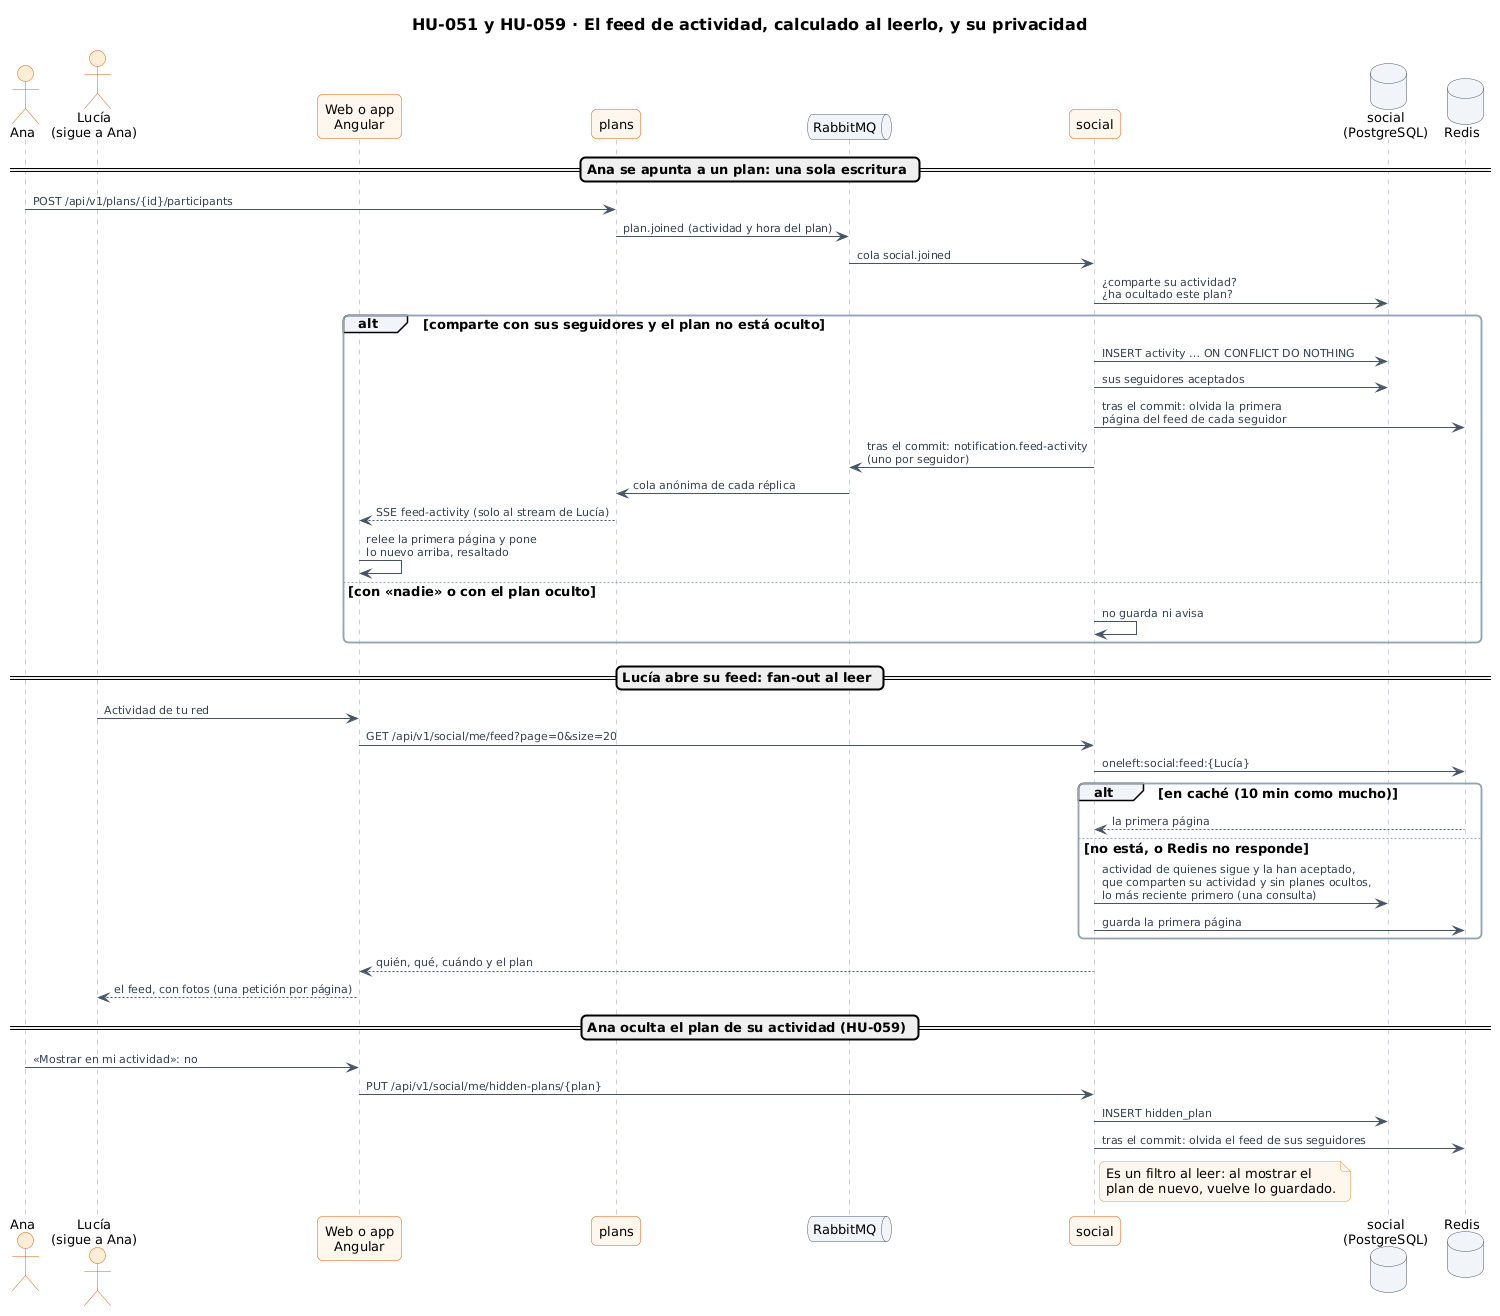

The diagram above was rendered by PlantUML. Its source (embedded in the PNG):
@startuml 49-secuencia-feed-de-actividad
!include ../../estilo.iuml
title HU-051 y HU-059 · El feed de actividad, calculado al leerlo, y su privacidad

actor "Ana" as A
actor "Lucía\n(sigue a Ana)" as L
participant "Web o app\nAngular" as W
participant "plans" as PL
queue "RabbitMQ" as MQ
participant "social" as SO
database "social\n(PostgreSQL)" as DB
database "Redis" as R

== Ana se apunta a un plan: una sola escritura ==
A -> PL : POST /api/v1/plans/{id}/participants
PL -> MQ : plan.joined (actividad y hora del plan)
MQ -> SO : cola social.joined
SO -> DB : ¿comparte su actividad?\n¿ha ocultado este plan?
alt comparte con sus seguidores y el plan no está oculto
  SO -> DB : INSERT activity … ON CONFLICT DO NOTHING
  SO -> DB : sus seguidores aceptados
  SO -> R : tras el commit: olvida la primera\npágina del feed de cada seguidor
  SO -> MQ : tras el commit: notification.feed-activity\n(uno por seguidor)
  MQ -> PL : cola anónima de cada réplica
  PL --> W : SSE feed-activity (solo al stream de Lucía)
  W -> W : relee la primera página y pone\nlo nuevo arriba, resaltado
else con «nadie» o con el plan oculto
  SO -> SO : no guarda ni avisa
end

== Lucía abre su feed: fan-out al leer ==
L -> W : Actividad de tu red
W -> SO : GET /api/v1/social/me/feed?page=0&size=20
SO -> R : oneleft:social:feed:{Lucía}
alt en caché (10 min como mucho)
  R --> SO : la primera página
else no está, o Redis no responde
  SO -> DB : actividad de quienes sigue y la han aceptado,\nque comparten su actividad y sin planes ocultos,\nlo más reciente primero (una consulta)
  SO -> R : guarda la primera página
end
SO --> W : quién, qué, cuándo y el plan
W --> L : el feed, con fotos (una petición por página)

== Ana oculta el plan de su actividad (HU-059) ==
A -> W : «Mostrar en mi actividad»: no
W -> SO : PUT /api/v1/social/me/hidden-plans/{plan}
SO -> DB : INSERT hidden_plan
SO -> R : tras el commit: olvida el feed de sus seguidores
note right of SO
  Es un filtro al leer: al mostrar el
  plan de nuevo, vuelve lo guardado.
end note
@enduml